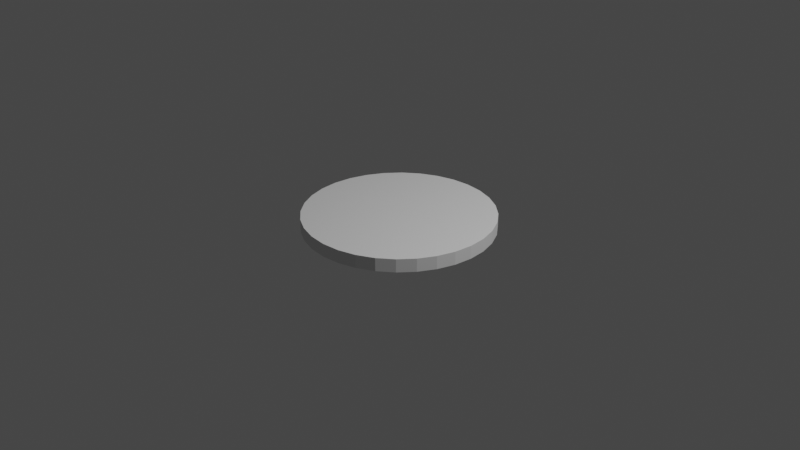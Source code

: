 # Source: simple_disc.blend  (saved by Blender 2.90.8; exported with 4.5.12 LTS)
import bpy
from mathutils import Matrix  # noqa: F401  (used for matrix-valued properties, if any)

bpy.ops.wm.read_factory_settings(use_empty=True)
scene = bpy.context.scene
scene.name = 'Scene'

# ---- collections
col_collection = bpy.data.collections.new('Collection'); scene.collection.children.link(col_collection)

# ---- world
world_world = bpy.data.worlds.new('World'); scene.world = world_world
world_world.use_nodes = True; world_world.node_tree.nodes.clear()
_N = world_world.node_tree.nodes; _L = world_world.node_tree.links
n0 = _N.new('ShaderNodeOutputWorld'); n0.name = 'World Output'; n0.location = (300, 300)
n1 = _N.new('ShaderNodeBackground'); n1.name = 'Background'; n1.location = (10, 300)
n1.inputs[0].default_value = (0.05088, 0.05088, 0.05088, 1.0)
_L.new(n1.outputs[0], n0.inputs[0])
n0.is_active_output = True
world_world.color = (0.05088, 0.05088, 0.05088)
world_world.use_sun_shadow = False
world_world.sun_shadow_jitter_overblur = 0.0

# ---- cameras
cam_camera = bpy.data.cameras.new('Camera')
cam_camera.clip_end = 100.0
cam_camera.ortho_scale = 7.314

# ---- lights
light_light = bpy.data.lights.new('Light', 'POINT')
light_light.transmission_factor = 0.0
light_light.energy = 1000.0
light_light.shadow_soft_size = 0.1
light_light.shadow_maximum_resolution = 0.006
light_light.use_absolute_resolution = True

# ---- meshes
me_cylinder = bpy.data.meshes.new('Cylinder')
me_cylinder.from_pydata([(0.0, 1.0, -1.0), (0.0, 1.0, 1.0), (0.1951, 0.9808, -1.0), (0.1951, 0.9808, 1.0), (0.3827, 0.9239, -1.0), (0.3827, 0.9239, 1.0), (0.5556, 0.8315, -1.0), (0.5556, 0.8315, 1.0), (0.7071, 0.7071, -1.0), (0.7071, 0.7071, 1.0), (0.8315, 0.5556, -1.0), (0.8315, 0.5556, 1.0), (0.9239, 0.3827, -1.0), (0.9239, 0.3827, 1.0), (0.9808, 0.1951, -1.0), (0.9808, 0.1951, 1.0), (1.0, 7.55e-08, -1.0), (1.0, 7.55e-08, 1.0), (0.9808, -0.1951, -1.0), (0.9808, -0.1951, 1.0), (0.9239, -0.3827, -1.0), (0.9239, -0.3827, 1.0), (0.8315, -0.5556, -1.0), (0.8315, -0.5556, 1.0), (0.7071, -0.7071, -1.0), (0.7071, -0.7071, 1.0), (0.5556, -0.8315, -1.0), (0.5556, -0.8315, 1.0), (0.3827, -0.9239, -1.0), (0.3827, -0.9239, 1.0), (0.1951, -0.9808, -1.0), (0.1951, -0.9808, 1.0), (-3.258e-07, -1.0, -1.0), (-3.258e-07, -1.0, 1.0), (-0.1951, -0.9808, -1.0), (-0.1951, -0.9808, 1.0), (-0.3827, -0.9239, -1.0), (-0.3827, -0.9239, 1.0), (-0.5556, -0.8315, -1.0), (-0.5556, -0.8315, 1.0), (-0.7071, -0.7071, -1.0), (-0.7071, -0.7071, 1.0), (-0.8315, -0.5556, -1.0), (-0.8315, -0.5556, 1.0), (-0.9239, -0.3827, -1.0), (-0.9239, -0.3827, 1.0), (-0.9808, -0.1951, -1.0), (-0.9808, -0.1951, 1.0), (-1.0, 9.656e-07, -1.0), (-1.0, 9.656e-07, 1.0), (-0.9808, 0.1951, -1.0), (-0.9808, 0.1951, 1.0), (-0.9239, 0.3827, -1.0), (-0.9239, 0.3827, 1.0), (-0.8315, 0.5556, -1.0), (-0.8315, 0.5556, 1.0), (-0.7071, 0.7071, -1.0), (-0.7071, 0.7071, 1.0), (-0.5556, 0.8315, -1.0), (-0.5556, 0.8315, 1.0), (-0.3827, 0.9239, -1.0), (-0.3827, 0.9239, 1.0), (-0.1951, 0.9808, -1.0), (-0.1951, 0.9808, 1.0)], [], [(0, 1, 3, 2), (2, 3, 5, 4), (4, 5, 7, 6), (6, 7, 9, 8), (8, 9, 11, 10), (10, 11, 13, 12), (12, 13, 15, 14), (14, 15, 17, 16), (16, 17, 19, 18), (18, 19, 21, 20), (20, 21, 23, 22), (22, 23, 25, 24), (24, 25, 27, 26), (26, 27, 29, 28), (28, 29, 31, 30), (30, 31, 33, 32), (32, 33, 35, 34), (34, 35, 37, 36), (36, 37, 39, 38), (38, 39, 41, 40), (40, 41, 43, 42), (42, 43, 45, 44), (44, 45, 47, 46), (46, 47, 49, 48), (48, 49, 51, 50), (50, 51, 53, 52), (52, 53, 55, 54), (54, 55, 57, 56), (56, 57, 59, 58), (58, 59, 61, 60), (3, 1, 63, 61, 59, 57, 55, 53, 51, 49, 47, 45, 43, 41, 39, 37, 35, 33, 31, 29, 27, 25, 23, 21, 19, 17, 15, 13, 11, 9, 7, 5), (60, 61, 63, 62), (62, 63, 1, 0), (0, 2, 4, 6, 8, 10, 12, 14, 16, 18, 20, 22, 24, 26, 28, 30, 32, 34, 36, 38, 40, 42, 44, 46, 48, 50, 52, 54, 56, 58, 60, 62)])
_uv = me_cylinder.uv_layers.new(name='UVMap')
_uv.uv.foreach_set('vector', [1.0, 0.5, 1.0, 1.0, 0.9688, 1.0, 0.9688, 0.5, 0.9688, 0.5, 0.9688, 1.0, 0.9375, 1.0, 0.9375, 0.5, 0.9375, 0.5, 0.9375, 1.0, 0.9062, 1.0, 0.9062, 0.5, 0.9062, 0.5, 0.9062, 1.0, 0.875, 1.0, 0.875, 0.5, 0.875, 0.5, 0.875, 1.0, 0.8438, 1.0, 0.8438, 0.5, 0.8438, 0.5, 0.8438, 1.0, 0.8125, 1.0, 0.8125, 0.5, 0.8125, 0.5, 0.8125, 1.0, 0.7812, 1.0, 0.7812, 0.5, 0.7812, 0.5, 0.7812, 1.0, 0.75, 1.0, 0.75, 0.5, 0.75, 0.5, 0.75, 1.0, 0.7188, 1.0, 0.7188, 0.5, 0.7188, 0.5, 0.7188, 1.0, 0.6875, 1.0, 0.6875, 0.5, 0.6875, 0.5, 0.6875, 1.0, 0.6562, 1.0, 0.6562, 0.5, 0.6562, 0.5, 0.6562, 1.0, 0.625, 1.0, 0.625, 0.5, 0.625, 0.5, 0.625, 1.0, 0.5938, 1.0, 0.5938, 0.5, 0.5938, 0.5, 0.5938, 1.0, 0.5625, 1.0, 0.5625, 0.5, 0.5625, 0.5, 0.5625, 1.0, 0.5312, 1.0, 0.5312, 0.5, 0.5312, 0.5, 0.5312, 1.0, 0.5, 1.0, 0.5, 0.5, 0.5, 0.5, 0.5, 1.0, 0.4688, 1.0, 0.4688, 0.5, 0.4688, 0.5, 0.4688, 1.0, 0.4375, 1.0, 0.4375, 0.5, 0.4375, 0.5, 0.4375, 1.0, 0.4062, 1.0, 0.4062, 0.5, 0.4062, 0.5, 0.4062, 1.0, 0.375, 1.0, 0.375, 0.5, 0.375, 0.5, 0.375, 1.0, 0.3438, 1.0, 0.3438, 0.5, 0.3438, 0.5, 0.3438, 1.0, 0.3125, 1.0, 0.3125, 0.5, 0.3125, 0.5, 0.3125, 1.0, 0.2812, 1.0, 0.2812, 0.5, 0.2812, 0.5, 0.2812, 1.0, 0.25, 1.0, 0.25, 0.5, 0.25, 0.5, 0.25, 1.0, 0.2188, 1.0, 0.2188, 0.5, 0.2188, 0.5, 0.2188, 1.0, 0.1875, 1.0, 0.1875, 0.5, 0.1875, 0.5, 0.1875, 1.0, 0.1562, 1.0, 0.1562, 0.5, 0.1562, 0.5, 0.1562, 1.0, 0.125, 1.0, 0.125, 0.5, 0.125, 0.5, 0.125, 1.0, 0.09375, 1.0, 0.09375, 0.5, 0.09375, 0.5, 0.09375, 1.0, 0.0625, 1.0, 0.0625, 0.5, 0.2968, 0.4854, 0.25, 0.49, 0.2032, 0.4854, 0.1582, 0.4717, 0.1167, 0.4496, 0.08029, 0.4197, 0.05045, 0.3833, 0.02827, 0.3418, 0.01461, 0.2968, 0.01, 0.25, 0.01461, 0.2032, 0.02827, 0.1582, 0.05045, 0.1167, 0.08029, 0.08029, 0.1167, 0.05045, 0.1582, 0.02827, 0.2032, 0.01461, 0.25, 0.01, 0.2968, 0.01461, 0.3418, 0.02827, 0.3833, 0.05045, 0.4197, 0.08029, 0.4496, 0.1167, 0.4717, 0.1582, 0.4854, 0.2032, 0.49, 0.25, 0.4854, 0.2968, 0.4717, 0.3418, 0.4496, 0.3833, 0.4197, 0.4197, 0.3833, 0.4496, 0.3418, 0.4717, 0.0625, 0.5, 0.0625, 1.0, 0.03125, 1.0, 0.03125, 0.5, 0.03125, 0.5, 0.03125, 1.0, 0.0, 1.0, 0.0, 0.5, 0.75, 0.49, 0.7968, 0.4854, 0.8418, 0.4717, 0.8833, 0.4496, 0.9197, 0.4197, 0.9496, 0.3833, 0.9717, 0.3418, 0.9854, 0.2968, 0.99, 0.25, 0.9854, 0.2032, 0.9717, 0.1582, 0.9496, 0.1167, 0.9197, 0.08029, 0.8833, 0.05045, 0.8418, 0.02827, 0.7968, 0.01461, 0.75, 0.01, 0.7032, 0.01461, 0.6582, 0.02827, 0.6167, 0.05045, 0.5803, 0.08029, 0.5504, 0.1167, 0.5283, 0.1582, 0.5146, 0.2032, 0.51, 0.25, 0.5146, 0.2968, 0.5283, 0.3418, 0.5504, 0.3833, 0.5803, 0.4197, 0.6167, 0.4496, 0.6582, 0.4717, 0.7032, 0.4854])
me_cylinder.use_remesh_fix_poles = True
me_cylinder.use_remesh_preserve_attributes = False
me_cylinder.use_mirror_vertex_groups = False
me_cylinder.update()

# ---- objects
ob_light = bpy.data.objects.new('Light', light_light)
ob_camera = bpy.data.objects.new('Camera', cam_camera)
ob_cylinder = bpy.data.objects.new('Cylinder', me_cylinder)

# ---- transforms, parenting, visibility, modifiers, constraints
ob_light.location = (4.076, 1.005, 5.904)
ob_light.rotation_euler = (0.6503, 0.05522, 1.866)
ob_light.lock_rotations_4d = False
ob_light.empty_display_type = 'ARROWS'
ob_light.color = (0.0, 0.0, 0.0, 0.0)
ob_light.lineart.crease_threshold = 0.0
ob_camera.location = (7.359, -6.926, 4.958)
ob_camera.rotation_euler = (1.109, 0.0, 0.8149)
ob_camera.lock_rotations_4d = False
ob_camera.empty_display_type = 'ARROWS'
ob_camera.color = (0.0, 0.0, 0.0, 0.0)
ob_camera.display_type = 'WIRE'
ob_camera.lineart.crease_threshold = 0.0
ob_cylinder.location = (0.0, 0.0, 0.0)
ob_cylinder.scale = (1.0, 1.0, 0.07)
ob_cylinder.lineart.crease_threshold = 0.0

# ---- collection membership
col_collection.objects.link(ob_light)
col_collection.objects.link(ob_camera)
col_collection.objects.link(ob_cylinder)

# ---- scene / render settings (as saved in the file)
scene.camera = ob_camera
scene.frame_start = 1; scene.frame_end = 250; scene.frame_set(1)
scene.render.engine = 'BLENDER_EEVEE_NEXT'
scene.cycles.use_denoising = False
scene.cycles.samples = 128
scene.cycles.sampling_pattern = 'TABULATED_SOBOL'
scene.cycles.use_adaptive_sampling = False
scene.cycles.use_light_tree = False
scene.view_settings.view_transform = 'Filmic'
bpy.context.view_layer.update()
